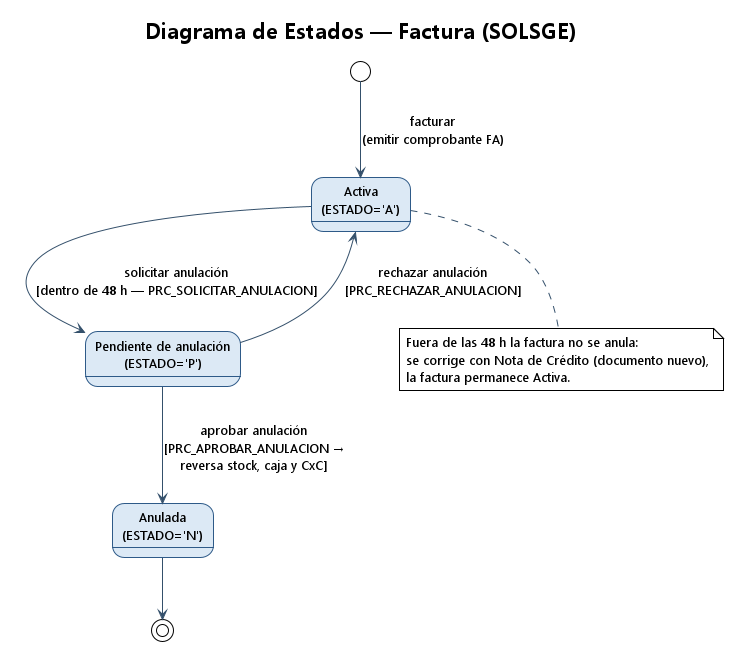

The diagram above was rendered by PlantUML. Its source (embedded in the PNG):
@startuml estados_factura
' ============================================================================
' SolSGE - Diagrama de Estados - Factura (COMPROBANTES.ESTADO, TIPO='FA')
' Transiciones reales: PRC_SOLICITAR / APROBAR / RECHAZAR_ANULACION (db/F11).
' ============================================================================
!theme plain
skinparam backgroundColor #FFFFFF
skinparam shadowing false
skinparam DefaultFontName Segoe UI
skinparam state {
  BackgroundColor #DCE9F5
  BorderColor #2E5A88
  ArrowColor #34506B
  FontSize 13
}

title Diagrama de Estados — Factura (SOLSGE)

[*] --> Activa : facturar\n(emitir comprobante FA)

state "Activa\n(ESTADO='A')" as Activa
state "Pendiente de anulación\n(ESTADO='P')" as Pendiente
state "Anulada\n(ESTADO='N')" as Anulada

Activa --> Pendiente : solicitar anulación\n[dentro de 48 h — PRC_SOLICITAR_ANULACION]
Pendiente --> Anulada : aprobar anulación\n[PRC_APROBAR_ANULACION →\nreversa stock, caja y CxC]
Pendiente --> Activa : rechazar anulación\n[PRC_RECHAZAR_ANULACION]
Anulada --> [*]

note bottom of Activa
  Fuera de las 48 h la factura no se anula:
  se corrige con Nota de Crédito (documento nuevo),
  la factura permanece Activa.
end note

@enduml